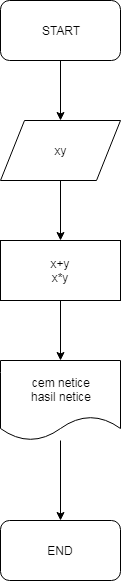

The diagram above was exported from draw.io. Its source (the exported page's mxGraphModel, read from the mxfile embedded in the PNG):
<mxGraphModel dx="840" dy="484" grid="1" gridSize="10" guides="1" tooltips="1" connect="1" arrows="1" fold="1" page="1" pageScale="1" pageWidth="827" pageHeight="1169" math="0" shadow="0">
  <root>
    <mxCell id="0" />
    <mxCell id="1" parent="0" />
    <mxCell id="uPmqYz5Z_7Fpd9UkyTUj-2" style="edgeStyle=orthogonalEdgeStyle;rounded=0;orthogonalLoop=1;jettySize=auto;html=1;" edge="1" parent="1" source="uPmqYz5Z_7Fpd9UkyTUj-1">
      <mxGeometry relative="1" as="geometry">
        <mxPoint x="380" y="160" as="targetPoint" />
      </mxGeometry>
    </mxCell>
    <mxCell id="uPmqYz5Z_7Fpd9UkyTUj-1" value="START" style="rounded=1;whiteSpace=wrap;html=1;" vertex="1" parent="1">
      <mxGeometry x="320" y="40" width="120" height="60" as="geometry" />
    </mxCell>
    <mxCell id="uPmqYz5Z_7Fpd9UkyTUj-4" style="edgeStyle=orthogonalEdgeStyle;rounded=0;orthogonalLoop=1;jettySize=auto;html=1;" edge="1" parent="1" source="uPmqYz5Z_7Fpd9UkyTUj-3">
      <mxGeometry relative="1" as="geometry">
        <mxPoint x="380" y="280" as="targetPoint" />
      </mxGeometry>
    </mxCell>
    <mxCell id="uPmqYz5Z_7Fpd9UkyTUj-3" value="xy" style="shape=parallelogram;perimeter=parallelogramPerimeter;whiteSpace=wrap;html=1;" vertex="1" parent="1">
      <mxGeometry x="320" y="160" width="120" height="60" as="geometry" />
    </mxCell>
    <mxCell id="uPmqYz5Z_7Fpd9UkyTUj-6" style="edgeStyle=orthogonalEdgeStyle;rounded=0;orthogonalLoop=1;jettySize=auto;html=1;" edge="1" parent="1" source="uPmqYz5Z_7Fpd9UkyTUj-5">
      <mxGeometry relative="1" as="geometry">
        <mxPoint x="380" y="400" as="targetPoint" />
      </mxGeometry>
    </mxCell>
    <mxCell id="uPmqYz5Z_7Fpd9UkyTUj-5" value="x+y&lt;br&gt;x*y&lt;br&gt;" style="rounded=0;whiteSpace=wrap;html=1;" vertex="1" parent="1">
      <mxGeometry x="320" y="280" width="120" height="60" as="geometry" />
    </mxCell>
    <mxCell id="uPmqYz5Z_7Fpd9UkyTUj-8" style="edgeStyle=orthogonalEdgeStyle;rounded=0;orthogonalLoop=1;jettySize=auto;html=1;" edge="1" parent="1" source="uPmqYz5Z_7Fpd9UkyTUj-7">
      <mxGeometry relative="1" as="geometry">
        <mxPoint x="380" y="560" as="targetPoint" />
      </mxGeometry>
    </mxCell>
    <mxCell id="uPmqYz5Z_7Fpd9UkyTUj-7" value="cem netice&lt;br&gt;hasil netice&lt;br&gt;" style="shape=document;whiteSpace=wrap;html=1;boundedLbl=1;" vertex="1" parent="1">
      <mxGeometry x="320" y="400" width="120" height="80" as="geometry" />
    </mxCell>
    <mxCell id="uPmqYz5Z_7Fpd9UkyTUj-9" value="END" style="rounded=1;whiteSpace=wrap;html=1;" vertex="1" parent="1">
      <mxGeometry x="320" y="560" width="120" height="60" as="geometry" />
    </mxCell>
  </root>
</mxGraphModel>